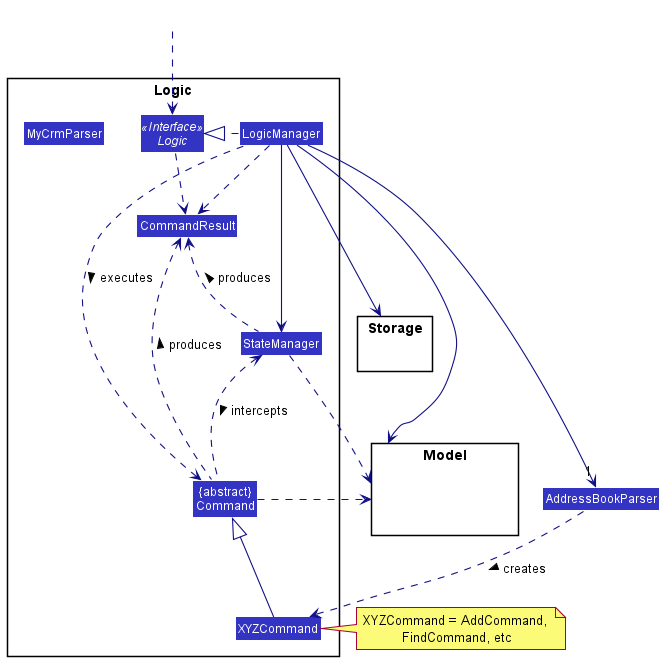

The diagram above was rendered by PlantUML. Its source (embedded in the PNG):
@startuml
!include style.puml
skinparam arrowThickness 1.1
skinparam arrowColor LOGIC_COLOR_T4
skinparam classBackgroundColor LOGIC_COLOR

package Logic {

Class MyCrmParser
Class XYZCommand
Class CommandResult
Class "{abstract}\nCommand" as Command
Class StateManager

Interface Logic <<Interface>>
Class LogicManager
}

package Model{
Class HiddenModel #FFFFFF
}

package Storage{
}

Class HiddenOutside #FFFFFF
HiddenOutside ..> Logic

LogicManager .right.|> Logic
LogicManager -right->"1" AddressBookParser
AddressBookParser ..> XYZCommand : creates >

XYZCommand -up-|> Command
LogicManager .left.> Command : executes >

StateManager .up.> CommandResult : produces >
LogicManager --> StateManager
Command .up.> StateManager : intercepts <
StateManager .right.> Model

LogicManager --> Model
LogicManager --> Storage
Storage --[hidden] Model
Command .[hidden]up.> Storage
Command .right.> Model
note right of XYZCommand: XYZCommand = AddCommand, \nFindCommand, etc

Logic ..> CommandResult
LogicManager .down.> CommandResult
Command .up.> CommandResult : produces >

@enduml